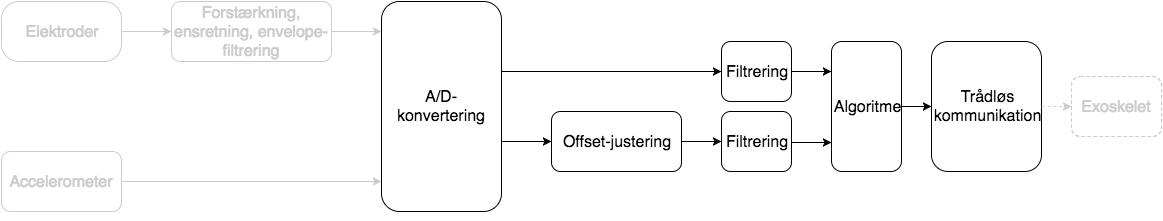

The diagram above was exported from draw.io. Its source (the exported page's mxGraphModel, read from the mxfile embedded in the PNG):
<mxGraphModel dx="787" dy="567" grid="1" gridSize="10" guides="1" tooltips="1" connect="1" arrows="1" fold="1" page="1" pageScale="1" pageWidth="200" pageHeight="60" background="#ffffff" math="0" shadow="0">
  <root>
    <mxCell id="0" />
    <mxCell id="1" parent="0" />
    <mxCell id="4f42a351ae3f3748-1" style="edgeStyle=orthogonalEdgeStyle;rounded=0;html=1;exitX=1;exitY=0.5;jettySize=auto;orthogonalLoop=1;strokeColor=#000000;" edge="1" parent="1" source="556e3aad7766e76-17" target="2da03adbaa6b091a-7">
      <mxGeometry relative="1" as="geometry" />
    </mxCell>
    <mxCell id="556e3aad7766e76-17" value="&lt;font style=&quot;font-size: 16px&quot;&gt;Offset-justering&lt;/font&gt;" style="rounded=1;whiteSpace=wrap;html=1;" vertex="1" parent="1">
      <mxGeometry x="570" y="160" width="130" height="60" as="geometry" />
    </mxCell>
    <mxCell id="4f42a351ae3f3748-11" style="edgeStyle=orthogonalEdgeStyle;rounded=0;html=1;exitX=1;exitY=0.5;jettySize=auto;orthogonalLoop=1;strokeColor=#000000;" edge="1" parent="1" source="556e3aad7766e76-10" target="4f42a351ae3f3748-4">
      <mxGeometry relative="1" as="geometry">
        <Array as="points">
          <mxPoint x="520" y="120" />
        </Array>
      </mxGeometry>
    </mxCell>
    <mxCell id="4f42a351ae3f3748-14" style="edgeStyle=orthogonalEdgeStyle;rounded=0;html=1;exitX=1;exitY=0.5;entryX=0;entryY=0.5;jettySize=auto;orthogonalLoop=1;strokeColor=#000000;" edge="1" parent="1" source="556e3aad7766e76-10" target="556e3aad7766e76-17">
      <mxGeometry relative="1" as="geometry">
        <Array as="points">
          <mxPoint x="520" y="190" />
        </Array>
      </mxGeometry>
    </mxCell>
    <mxCell id="556e3aad7766e76-10" value="&lt;font style=&quot;font-size: 16px&quot;&gt;A/D-konvertering&lt;/font&gt;" style="rounded=1;whiteSpace=wrap;html=1;shadow=0;" vertex="1" parent="1">
      <mxGeometry x="400" y="50" width="120" height="210" as="geometry" />
    </mxCell>
    <mxCell id="556e3aad7766e76-1" value="&lt;font color=&quot;#cccccc&quot; style=&quot;font-size: 16px&quot;&gt;Elektroder&lt;/font&gt;" style="rounded=1;whiteSpace=wrap;html=1;arcSize=29;strokeColor=#CCCCCC;" vertex="1" parent="1">
      <mxGeometry x="20" y="50" width="120" height="60" as="geometry" />
    </mxCell>
    <mxCell id="556e3aad7766e76-2" value="&lt;font color=&quot;#cccccc&quot; style=&quot;font-size: 16px&quot;&gt;Accelerometer&lt;/font&gt;" style="rounded=1;whiteSpace=wrap;html=1;strokeColor=#CCCCCC;" vertex="1" parent="1">
      <mxGeometry x="20" y="200" width="120" height="60" as="geometry" />
    </mxCell>
    <mxCell id="556e3aad7766e76-3" value="&lt;div&gt;&lt;font color=&quot;#cccccc&quot; style=&quot;font-size: 16px&quot;&gt;Forstærkning, ensretning, envelope-filtrering&lt;/font&gt;&lt;/div&gt;" style="rounded=1;whiteSpace=wrap;html=1;strokeColor=#CCCCCC;" vertex="1" parent="1">
      <mxGeometry x="190" y="50" width="160" height="60" as="geometry" />
    </mxCell>
    <mxCell id="556e3aad7766e76-4" value="" style="endArrow=classic;html=1;entryX=0;entryY=0.5;exitX=1;exitY=0.5;strokeColor=#CCCCCC;" edge="1" parent="1" source="556e3aad7766e76-1" target="556e3aad7766e76-3">
      <mxGeometry width="50" height="50" relative="1" as="geometry">
        <mxPoint x="20" y="100" as="sourcePoint" />
        <mxPoint x="70" y="50" as="targetPoint" />
      </mxGeometry>
    </mxCell>
    <mxCell id="556e3aad7766e76-7" style="edgeStyle=orthogonalEdgeStyle;rounded=0;html=1;exitX=1;exitY=0.5;jettySize=auto;orthogonalLoop=1;strokeColor=#CCCCCC;" edge="1" parent="1" source="556e3aad7766e76-3">
      <mxGeometry relative="1" as="geometry">
        <mxPoint x="400" y="80" as="targetPoint" />
      </mxGeometry>
    </mxCell>
    <mxCell id="556e3aad7766e76-13" style="edgeStyle=orthogonalEdgeStyle;rounded=0;html=1;exitX=1;exitY=0.5;entryX=0;entryY=0.857;entryPerimeter=0;jettySize=auto;orthogonalLoop=1;strokeColor=#CCCCCC;" edge="1" parent="1" source="556e3aad7766e76-2" target="556e3aad7766e76-10">
      <mxGeometry relative="1" as="geometry" />
    </mxCell>
    <mxCell id="556e3aad7766e76-21" style="edgeStyle=orthogonalEdgeStyle;rounded=0;html=1;exitX=0;exitY=0.5;entryX=0;entryY=0.5;jettySize=auto;orthogonalLoop=1;" edge="1" parent="1" source="556e3aad7766e76-17" target="556e3aad7766e76-17">
      <mxGeometry relative="1" as="geometry" />
    </mxCell>
    <mxCell id="2da03adbaa6b091a-3" style="edgeStyle=orthogonalEdgeStyle;rounded=0;html=1;exitX=0.5;exitY=1;startSize=6;jettySize=auto;orthogonalLoop=1;" edge="1" parent="1">
      <mxGeometry relative="1" as="geometry">
        <mxPoint x="775" y="260" as="sourcePoint" />
        <mxPoint x="775" y="260" as="targetPoint" />
        <Array as="points" />
      </mxGeometry>
    </mxCell>
    <mxCell id="2da03adbaa6b091a-7" value="&lt;span&gt;&lt;font style=&quot;font-size: 16px&quot;&gt;Filtrering&lt;/font&gt;&lt;/span&gt;" style="rounded=1;whiteSpace=wrap;html=1;" vertex="1" parent="1">
      <mxGeometry x="740" y="160" width="70" height="60" as="geometry" />
    </mxCell>
    <mxCell id="2da03adbaa6b091a-8" value="&lt;span&gt;&lt;font style=&quot;font-size: 16px&quot;&gt;Algoritme&lt;/font&gt;&lt;/span&gt;" style="rounded=1;whiteSpace=wrap;html=1;" vertex="1" parent="1">
      <mxGeometry x="850" y="90" width="70" height="130" as="geometry" />
    </mxCell>
    <mxCell id="2da03adbaa6b091a-10" value="&lt;font color=&quot;#cccccc&quot; style=&quot;font-size: 16px&quot;&gt;Exoskelet&lt;/font&gt;" style="rounded=1;whiteSpace=wrap;html=1;strokeColor=#CCCCCC;dashed=1;" vertex="1" parent="1">
      <mxGeometry x="1090" y="125" width="90" height="60" as="geometry" />
    </mxCell>
    <mxCell id="4f42a351ae3f3748-12" style="edgeStyle=orthogonalEdgeStyle;rounded=0;html=1;exitX=1;exitY=0.5;entryX=0;entryY=0.5;jettySize=auto;orthogonalLoop=1;strokeColor=#000000;" edge="1" parent="1" source="4f42a351ae3f3748-4">
      <mxGeometry relative="1" as="geometry">
        <mxPoint x="850" y="120" as="targetPoint" />
      </mxGeometry>
    </mxCell>
    <mxCell id="4f42a351ae3f3748-4" value="&lt;span&gt;&lt;font style=&quot;font-size: 16px&quot;&gt;Filtrering&lt;/font&gt;&lt;/span&gt;" style="rounded=1;whiteSpace=wrap;html=1;" vertex="1" parent="1">
      <mxGeometry x="740" y="90" width="70" height="60" as="geometry" />
    </mxCell>
    <mxCell id="4f42a351ae3f3748-6" value="&lt;font style=&quot;font-size: 16px&quot;&gt;Trådløs&lt;/font&gt;&lt;div&gt;&lt;font style=&quot;font-size: 16px&quot;&gt;kommunikation&lt;/font&gt;&lt;/div&gt;" style="rounded=1;whiteSpace=wrap;html=1;" vertex="1" parent="1">
      <mxGeometry x="950" y="90" width="110" height="130" as="geometry" />
    </mxCell>
    <mxCell id="557ef7d2f87c1d6e-1" style="edgeStyle=orthogonalEdgeStyle;rounded=0;html=1;exitX=1;exitY=0.5;entryX=0;entryY=0.5;jettySize=auto;orthogonalLoop=1;strokeColor=#000000;" edge="1" parent="1">
      <mxGeometry x="810" y="191" as="geometry">
        <mxPoint x="810" y="191" as="sourcePoint" />
        <mxPoint x="850" y="191" as="targetPoint" />
      </mxGeometry>
    </mxCell>
    <mxCell id="557ef7d2f87c1d6e-2" style="edgeStyle=orthogonalEdgeStyle;rounded=0;html=1;exitX=1;exitY=0.5;entryX=0;entryY=0.5;startSize=6;jettySize=auto;orthogonalLoop=1;strokeColor=#000000;fontColor=#CCCCCC;" edge="1" parent="1" source="2da03adbaa6b091a-8" target="4f42a351ae3f3748-6">
      <mxGeometry relative="1" as="geometry" />
    </mxCell>
    <mxCell id="557ef7d2f87c1d6e-3" style="edgeStyle=orthogonalEdgeStyle;rounded=0;html=1;exitX=1;exitY=0.5;entryX=0;entryY=0.5;startSize=6;jettySize=auto;orthogonalLoop=1;strokeColor=#CCC;fontColor=#CCCCCC;dashed=1;" edge="1" parent="1" source="4f42a351ae3f3748-6" target="2da03adbaa6b091a-10">
      <mxGeometry relative="1" as="geometry" />
    </mxCell>
  </root>
</mxGraphModel>